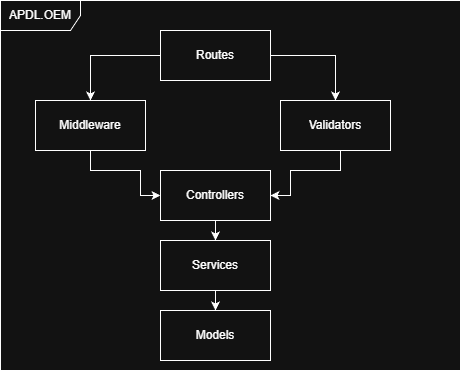

The diagram above was exported from draw.io. Its source (the exported page's mxGraphModel, read from the mxfile embedded in the PNG):
<mxGraphModel dx="1426" dy="743" grid="1" gridSize="10" guides="1" tooltips="1" connect="1" arrows="1" fold="1" page="1" pageScale="1" pageWidth="850" pageHeight="1100" math="0" shadow="0">
  <root>
    <mxCell id="0" />
    <mxCell id="1" parent="0" />
    <mxCell id="vThe4kE7FGfWxnsDSjpC-53" parent="1" style="shape=umlFrame;whiteSpace=wrap;html=1;pointerEvents=0;width=80;height=30;" value="APDL.OEM" vertex="1">
      <mxGeometry height="370" width="460" x="280" y="280" as="geometry" />
    </mxCell>
    <mxCell id="vThe4kE7FGfWxnsDSjpC-60" edge="1" parent="1" source="vThe4kE7FGfWxnsDSjpC-54" style="edgeStyle=orthogonalEdgeStyle;rounded=0;orthogonalLoop=1;jettySize=auto;html=1;" target="vThe4kE7FGfWxnsDSjpC-56">
      <mxGeometry relative="1" as="geometry" />
    </mxCell>
    <mxCell id="vThe4kE7FGfWxnsDSjpC-61" edge="1" parent="1" source="vThe4kE7FGfWxnsDSjpC-54" style="edgeStyle=orthogonalEdgeStyle;rounded=0;orthogonalLoop=1;jettySize=auto;html=1;entryX=0.5;entryY=0;entryDx=0;entryDy=0;" target="vThe4kE7FGfWxnsDSjpC-55">
      <mxGeometry relative="1" as="geometry" />
    </mxCell>
    <mxCell id="vThe4kE7FGfWxnsDSjpC-54" parent="1" style="html=1;whiteSpace=wrap;" value="Routes" vertex="1">
      <mxGeometry height="50" width="110" x="440" y="310" as="geometry" />
    </mxCell>
    <mxCell id="vThe4kE7FGfWxnsDSjpC-62" edge="1" parent="1" source="vThe4kE7FGfWxnsDSjpC-55" style="edgeStyle=orthogonalEdgeStyle;rounded=0;orthogonalLoop=1;jettySize=auto;html=1;entryX=0;entryY=0.5;entryDx=0;entryDy=0;" target="vThe4kE7FGfWxnsDSjpC-57">
      <mxGeometry relative="1" as="geometry">
        <Array as="points">
          <mxPoint x="370" y="450" />
          <mxPoint x="420" y="450" />
          <mxPoint x="420" y="475" />
        </Array>
      </mxGeometry>
    </mxCell>
    <mxCell id="vThe4kE7FGfWxnsDSjpC-55" parent="1" style="html=1;whiteSpace=wrap;" value="Middleware" vertex="1">
      <mxGeometry height="50" width="110" x="315" y="380" as="geometry" />
    </mxCell>
    <mxCell id="vThe4kE7FGfWxnsDSjpC-63" edge="1" parent="1" source="vThe4kE7FGfWxnsDSjpC-56" style="edgeStyle=orthogonalEdgeStyle;rounded=0;orthogonalLoop=1;jettySize=auto;html=1;entryX=1;entryY=0.5;entryDx=0;entryDy=0;" target="vThe4kE7FGfWxnsDSjpC-57">
      <mxGeometry relative="1" as="geometry">
        <Array as="points">
          <mxPoint x="620" y="450" />
          <mxPoint x="570" y="450" />
          <mxPoint x="570" y="475" />
        </Array>
      </mxGeometry>
    </mxCell>
    <mxCell id="vThe4kE7FGfWxnsDSjpC-56" parent="1" style="html=1;whiteSpace=wrap;" value="Validators" vertex="1">
      <mxGeometry height="50" width="110" x="560" y="380" as="geometry" />
    </mxCell>
    <mxCell id="vThe4kE7FGfWxnsDSjpC-64" edge="1" parent="1" source="vThe4kE7FGfWxnsDSjpC-57" style="edgeStyle=orthogonalEdgeStyle;rounded=0;orthogonalLoop=1;jettySize=auto;html=1;" target="vThe4kE7FGfWxnsDSjpC-58">
      <mxGeometry relative="1" as="geometry" />
    </mxCell>
    <mxCell id="vThe4kE7FGfWxnsDSjpC-57" parent="1" style="html=1;whiteSpace=wrap;" value="Controllers" vertex="1">
      <mxGeometry height="50" width="110" x="440" y="450" as="geometry" />
    </mxCell>
    <mxCell id="vThe4kE7FGfWxnsDSjpC-65" edge="1" parent="1" source="vThe4kE7FGfWxnsDSjpC-58" style="edgeStyle=orthogonalEdgeStyle;rounded=0;orthogonalLoop=1;jettySize=auto;html=1;" target="vThe4kE7FGfWxnsDSjpC-59">
      <mxGeometry relative="1" as="geometry" />
    </mxCell>
    <mxCell id="vThe4kE7FGfWxnsDSjpC-58" parent="1" style="html=1;whiteSpace=wrap;" value="Services" vertex="1">
      <mxGeometry height="50" width="110" x="440" y="520" as="geometry" />
    </mxCell>
    <mxCell id="vThe4kE7FGfWxnsDSjpC-59" parent="1" style="html=1;whiteSpace=wrap;" value="Models" vertex="1">
      <mxGeometry height="50" width="110" x="440" y="590" as="geometry" />
    </mxCell>
  </root>
</mxGraphModel>